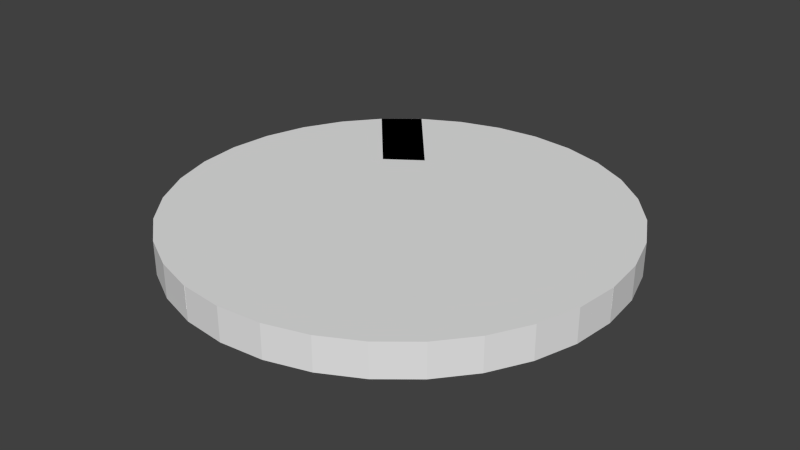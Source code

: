 # Source: Prototype_1.blend  (saved by Blender 2.71.0; exported with 4.5.12 LTS)
import bpy
from mathutils import Matrix  # noqa: F401  (used for matrix-valued properties, if any)

bpy.ops.wm.read_factory_settings(use_empty=True)
scene = bpy.context.scene
scene.name = 'Scene'

# ---- collections
col_collection_1 = bpy.data.collections.new('Collection 1'); scene.collection.children.link(col_collection_1)

# ---- world
world_world = bpy.data.worlds.new('World'); scene.world = world_world
world_world.color = (0.05088, 0.05088, 0.05088)
world_world.use_sun_shadow = False
world_world.sun_shadow_jitter_overblur = 0.0
world_world.cycles.sampling_method = 'MANUAL'
world_world.cycles.sample_map_resolution = 256

# ---- meshes
me_circle_005 = bpy.data.meshes.new('Circle.005')
me_circle_005.from_pydata([(-0.2443, -0.126, 0.0), (0.2564, -0.06629, 0.0), (-0.2493, 0.06344, 0.0), (0.2372, 0.1288, 0.0), (-0.2443, -0.126, -0.08789), (0.2564, -0.06629, -0.08789), (-0.2493, 0.06344, -0.08789), (0.2372, 0.1288, -0.08789)], [], [(0, 2, 3, 1), (4, 5, 7, 6), (3, 2, 6, 7), (1, 3, 7, 5), (0, 1, 5, 4), (2, 0, 4, 6)])
me_circle_005.use_remesh_preserve_volume = False
me_circle_005.use_remesh_preserve_attributes = False
me_circle_005.use_mirror_vertex_groups = False
me_circle_005.update()
me_circle_004 = bpy.data.meshes.new('Circle.004')
me_circle_004.from_pydata([(0.5022, 0.8532, -0.07448), (0.175, 1.237, -0.07448), (0.3474, 0.7439, -0.07448), (0.02328, 1.113, -0.07448), (0.5022, 0.8532, -0.1785), (0.175, 1.237, -0.1785), (0.3474, 0.7439, -0.1785), (0.02328, 1.113, -0.1785)], [], [(0, 2, 3, 1), (4, 5, 7, 6), (3, 2, 6, 7), (1, 3, 7, 5), (0, 1, 5, 4), (2, 0, 4, 6)])
me_circle_004.use_remesh_preserve_volume = False
me_circle_004.use_remesh_preserve_attributes = False
me_circle_004.use_mirror_vertex_groups = False
me_circle_004.update()
me_circle_003 = bpy.data.meshes.new('Circle.003')
me_circle_003.from_pydata([(0.01325, -0.2721, 0.009616), (0.1409, 0.2019, 0.009616), (-0.1741, -0.2145, 0.009616), (-0.03578, 0.2704, 0.009616), (0.01325, -0.2721, -0.08789), (0.1409, 0.2019, -0.08789), (-0.1741, -0.2145, -0.08789), (-0.03578, 0.2704, -0.08789)], [], [(3, 1, 0, 2), (7, 6, 4, 5), (1, 3, 7, 5), (3, 2, 6, 7), (2, 0, 4, 6), (0, 1, 5, 4)])
me_circle_003.use_remesh_preserve_volume = False
me_circle_003.use_remesh_preserve_attributes = False
me_circle_003.use_mirror_vertex_groups = False
me_circle_003.update()
me_circle_002 = bpy.data.meshes.new('Circle.002')
me_circle_002.from_pydata([(0.7304, 1.406, -0.2254), (0.5353, 1.386, -0.2254), (0.3477, 1.329, -0.2254), (0.1748, 1.237, -0.2254), (0.02328, 1.113, -0.2254), (-0.1011, 0.9611, -0.2254), (-0.1935, 0.7882, -0.2254), (-0.2504, 0.6006, -0.2254), (-0.2696, 0.4055, -0.2254), (-0.2504, 0.2104, -0.2254), (-0.1935, 0.02283, -0.2254), (-0.1011, -0.1501, -0.2254), (0.02328, -0.3016, -0.2254), (0.1748, -0.426, -0.2254), (0.3477, -0.5184, -0.2254), (0.5353, -0.5753, -0.2254), (0.7304, -0.5945, -0.2254), (0.9255, -0.5753, -0.2254), (1.113, -0.5184, -0.2254), (1.286, -0.426, -0.2254), (1.437, -0.3016, -0.2254), (1.562, -0.1501, -0.2254), (1.654, 0.02283, -0.2254), (1.711, 0.2104, -0.2254), (1.73, 0.4055, -0.2254), (1.711, 0.6006, -0.2254), (1.654, 0.7882, -0.2254), (1.562, 0.9611, -0.2254), (1.437, 1.113, -0.2254), (1.286, 1.237, -0.2254), (1.113, 1.329, -0.2254), (0.9255, 1.386, -0.2254), (0.7304, 1.406, -0.07448), (0.5353, 1.386, -0.07448), (0.3477, 1.329, -0.07448), (0.1748, 1.237, -0.07448), (0.02328, 1.113, -0.07448), (-0.1011, 0.9611, -0.07448), (-0.1935, 0.7882, -0.07448), (-0.2504, 0.6006, -0.07448), (-0.2696, 0.4055, -0.07448), (-0.2504, 0.2104, -0.07448), (-0.1935, 0.02283, -0.07448), (-0.1011, -0.1501, -0.07448), (0.02328, -0.3016, -0.07448), (0.1748, -0.426, -0.07448), (0.3477, -0.5184, -0.07448), (0.5353, -0.5753, -0.07448), (0.7304, -0.5945, -0.07448), (0.9255, -0.5753, -0.07448), (1.113, -0.5184, -0.07448), (1.286, -0.426, -0.07448), (1.437, -0.3016, -0.07448), (1.562, -0.1501, -0.07448), (1.654, 0.02283, -0.07448), (1.711, 0.2104, -0.07448), (1.73, 0.4055, -0.07448), (1.711, 0.6006, -0.07448), (1.654, 0.7882, -0.07448), (1.562, 0.9611, -0.07448), (1.437, 1.113, -0.07448), (1.286, 1.237, -0.07448), (1.113, 1.329, -0.07448), (0.9255, 1.386, -0.07448)], [], [(1, 0, 31, 30, 29, 28, 27, 26, 25, 24, 23, 22, 21, 20, 19, 18, 17, 16, 15, 14, 13, 12, 11, 10, 9, 8, 7, 6, 5, 4, 3, 2), (33, 34, 35, 36, 37, 38, 39, 40, 41, 42, 43, 44, 45, 46, 47, 48, 49, 50, 51, 52, 53, 54, 55, 56, 57, 58, 59, 60, 61, 62, 63, 32), (22, 23, 55, 54), (0, 1, 33, 32), (11, 12, 44, 43), (31, 0, 32, 63), (20, 21, 53, 52), (9, 10, 42, 41), (29, 30, 62, 61), (18, 19, 51, 50), (7, 8, 40, 39), (27, 28, 60, 59), (16, 17, 49, 48), (5, 6, 38, 37), (25, 26, 58, 57), (3, 4, 36, 35), (14, 15, 47, 46), (23, 24, 56, 55), (1, 2, 34, 33), (12, 13, 45, 44), (21, 22, 54, 53), (10, 11, 43, 42), (30, 31, 63, 62), (19, 20, 52, 51), (8, 9, 41, 40), (28, 29, 61, 60), (17, 18, 50, 49), (6, 7, 39, 38), (26, 27, 59, 58), (4, 5, 37, 36), (15, 16, 48, 47), (24, 25, 57, 56), (2, 3, 35, 34), (13, 14, 46, 45)])
me_circle_002.use_remesh_preserve_volume = False
me_circle_002.use_remesh_preserve_attributes = False
me_circle_002.use_mirror_vertex_groups = False
me_circle_002.update()

# ---- objects
ob_circle_003 = bpy.data.objects.new('Circle.003', me_circle_005)
ob_circle_002 = bpy.data.objects.new('Circle.002', me_circle_004)
ob_circle_001 = bpy.data.objects.new('Circle.001', me_circle_003)
ob_circle = bpy.data.objects.new('Circle', me_circle_002)

# ---- transforms, parenting, visibility, modifiers, constraints
ob_circle_003.location = (0.9449, -0.6455, 0.2486)
ob_circle_003.lineart.crease_threshold = 0.0
ob_circle_002.location = (-0.5291, -1.117, 0.3231)
ob_circle_002.lineart.crease_threshold = 0.0
ob_circle_001.location = (-0.007277, -1.421, 0.239)
ob_circle_001.lineart.crease_threshold = 0.0
ob_circle.location = (-0.5291, -1.117, 0.3231)
ob_circle.lineart.crease_threshold = 0.0

# ---- collection membership
col_collection_1.objects.link(ob_circle_003)
col_collection_1.objects.link(ob_circle_002)
col_collection_1.objects.link(ob_circle_001)
col_collection_1.objects.link(ob_circle)

# ---- scene / render settings (as saved in the file)
scene.frame_start = 1; scene.frame_end = 250; scene.frame_set(1)
scene.render.engine = 'BLENDER_EEVEE_NEXT'
scene.render.resolution_percentage = 50
scene.render.dither_intensity = 0.0
scene.cycles.use_denoising = False
scene.cycles.samples = 10
scene.cycles.sampling_pattern = 'TABULATED_SOBOL'
scene.cycles.light_sampling_threshold = 0.0
scene.cycles.use_adaptive_sampling = False
scene.cycles.use_light_tree = False
scene.cycles.blur_glossy = 0.0
scene.cycles.volume_bounces = 1
scene.cycles.pixel_filter_type = 'GAUSSIAN'
scene.cycles.sample_clamp_indirect = 0.0
scene.view_settings.view_transform = 'Standard'
bpy.context.view_layer.update()

# ---- added for rendering (the .blend has no active camera and no usable light): camera, sun
cam_auto = bpy.data.cameras.new('AutoCamera')
cam_auto.lens = 50.0
cam_auto.sensor_width = 36.0
cam_auto.clip_end = 1000.0
ob_auto_camera = bpy.data.objects.new('AutoCamera', cam_auto)
scene.collection.objects.link(ob_auto_camera)
ob_auto_camera.location = (2.82194, -3.85662, 2.26964)
ob_auto_camera.rotation_euler = (1.09748, -7.21219e-08, 0.694738)
scene.camera = ob_auto_camera
light_auto_sun = bpy.data.lights.new('AutoSun', 'SUN')
light_auto_sun.energy = 3.0
light_auto_sun.angle = 0.0523599
ob_auto_sun = bpy.data.objects.new('AutoSun', light_auto_sun)
scene.collection.objects.link(ob_auto_sun)
ob_auto_sun.rotation_euler = (0.872665, 0.174533, 0.523599)
bpy.context.view_layer.update()
